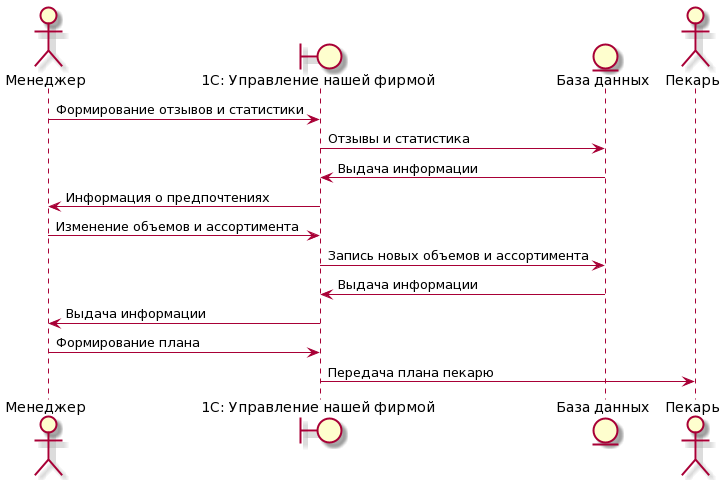

The diagram above was rendered by PlantUML. Its source (embedded in the PNG):
@startuml
actor "Менеджер" as owner
boundary "1С: Управление нашей фирмой" as app
entity "База данных" as data
actor "Пекарь" as trainee
owner-> app : Формирование отзывов и статистики
app-> data : Отзывы и статистика
data-> app : Выдача информации
app-> owner: Информация о предпочтениях
owner-> app : Изменение объемов и ассортимента
app-> data : Запись новых объемов и ассортимента
data-> app : Выдача информации
app-> owner: Выдача информации
owner-> app : Формирование плана
app-> trainee: Передача плана пекарю
@enduml